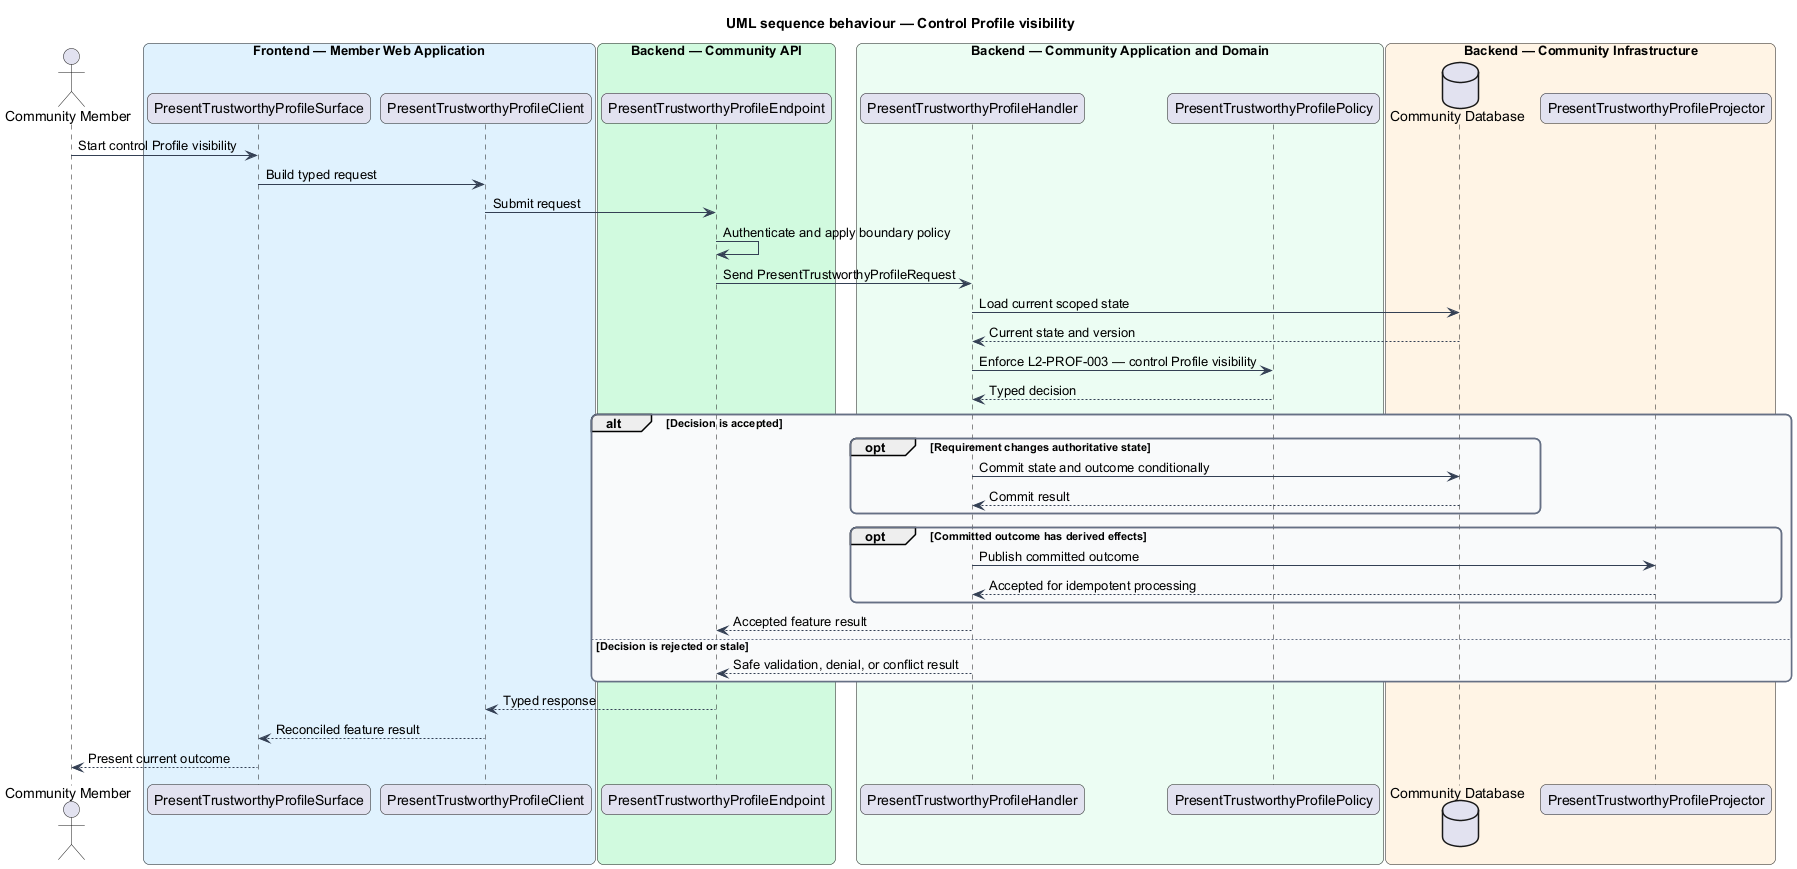

The diagram above was rendered by PlantUML. Its source (embedded in the PNG):
@startuml
title UML sequence behaviour — Control Profile visibility
skinparam backgroundColor #FFFFFF
skinparam shadowing false
skinparam roundcorner 12
skinparam defaultFontName Arial
skinparam ArrowColor #344054
skinparam rectangle {
  BorderColor #344054
  FontColor #101828
}
skinparam package {
  BorderColor #667085
  FontColor #101828
  BackgroundColor #F9FAFB
}
actor "Community Member" as actor
box "Frontend — Member Web Application" #E0F2FE
  participant "PresentTrustworthyProfileSurface" as surface
  participant "PresentTrustworthyProfileClient" as client
end box
box "Backend — Community API" #D1FADF
  participant "PresentTrustworthyProfileEndpoint" as endpoint
end box
box "Backend — Community Application and Domain" #ECFDF3
  participant "PresentTrustworthyProfileHandler" as handler
  participant "PresentTrustworthyProfilePolicy" as policy
end box
box "Backend — Community Infrastructure" #FFF4E5
  database "Community Database" as store
  participant "PresentTrustworthyProfileProjector" as projector
end box

actor -> surface : Start control Profile visibility
surface -> client : Build typed request
client -> endpoint : Submit request
endpoint -> endpoint : Authenticate and apply boundary policy
endpoint -> handler : Send PresentTrustworthyProfileRequest
handler -> store : Load current scoped state
store --> handler : Current state and version
handler -> policy : Enforce L2-PROF-003 — control Profile visibility
policy --> handler : Typed decision
alt Decision is accepted
  opt Requirement changes authoritative state
    handler -> store : Commit state and outcome conditionally
    store --> handler : Commit result
  end
  opt Committed outcome has derived effects
    handler -> projector : Publish committed outcome
    projector --> handler : Accepted for idempotent processing
  end
  handler --> endpoint : Accepted feature result
else Decision is rejected or stale
  handler --> endpoint : Safe validation, denial, or conflict result
end
endpoint --> client : Typed response
client --> surface : Reconciled feature result
surface --> actor : Present current outcome
@enduml